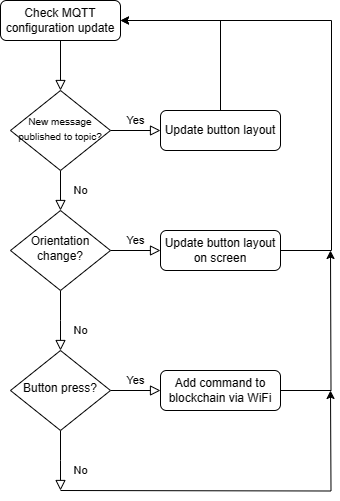

The diagram above was exported from draw.io. Its source (the exported page's mxGraphModel, read from the mxfile embedded in the PNG):
<mxGraphModel dx="784" dy="1101" grid="1" gridSize="10" guides="1" tooltips="1" connect="1" arrows="1" fold="1" page="1" pageScale="1" pageWidth="827" pageHeight="1169" background="#FFFFFF" math="0" shadow="0">
  <root>
    <mxCell id="WIyWlLk6GJQsqaUBKTNV-0" />
    <mxCell id="WIyWlLk6GJQsqaUBKTNV-1" parent="WIyWlLk6GJQsqaUBKTNV-0" />
    <mxCell id="WIyWlLk6GJQsqaUBKTNV-2" value="" style="rounded=0;html=1;jettySize=auto;orthogonalLoop=1;fontSize=11;endArrow=block;endFill=0;endSize=8;strokeWidth=1;shadow=0;labelBackgroundColor=none;edgeStyle=orthogonalEdgeStyle;" parent="WIyWlLk6GJQsqaUBKTNV-1" source="WIyWlLk6GJQsqaUBKTNV-3" target="WIyWlLk6GJQsqaUBKTNV-6" edge="1">
      <mxGeometry relative="1" as="geometry" />
    </mxCell>
    <mxCell id="WIyWlLk6GJQsqaUBKTNV-3" value="Check MQTT configuration update" style="rounded=1;whiteSpace=wrap;html=1;fontSize=12;glass=0;strokeWidth=1;shadow=0;" parent="WIyWlLk6GJQsqaUBKTNV-1" vertex="1">
      <mxGeometry x="160" y="80" width="120" height="40" as="geometry" />
    </mxCell>
    <mxCell id="WIyWlLk6GJQsqaUBKTNV-4" value="No" style="rounded=0;html=1;jettySize=auto;orthogonalLoop=1;fontSize=11;endArrow=block;endFill=0;endSize=8;strokeWidth=1;shadow=0;labelBackgroundColor=none;edgeStyle=orthogonalEdgeStyle;" parent="WIyWlLk6GJQsqaUBKTNV-1" source="WIyWlLk6GJQsqaUBKTNV-6" target="WIyWlLk6GJQsqaUBKTNV-10" edge="1">
      <mxGeometry y="20" relative="1" as="geometry">
        <mxPoint as="offset" />
      </mxGeometry>
    </mxCell>
    <mxCell id="WIyWlLk6GJQsqaUBKTNV-5" value="Yes" style="edgeStyle=orthogonalEdgeStyle;rounded=0;html=1;jettySize=auto;orthogonalLoop=1;fontSize=11;endArrow=block;endFill=0;endSize=8;strokeWidth=1;shadow=0;labelBackgroundColor=none;" parent="WIyWlLk6GJQsqaUBKTNV-1" source="WIyWlLk6GJQsqaUBKTNV-6" target="WIyWlLk6GJQsqaUBKTNV-7" edge="1">
      <mxGeometry y="10" relative="1" as="geometry">
        <mxPoint as="offset" />
      </mxGeometry>
    </mxCell>
    <mxCell id="WIyWlLk6GJQsqaUBKTNV-6" value="&lt;font style=&quot;font-size: 10px;&quot;&gt;New message published to topic?&lt;/font&gt;" style="rhombus;whiteSpace=wrap;html=1;shadow=0;fontFamily=Helvetica;fontSize=12;align=center;strokeWidth=1;spacing=6;spacingTop=-4;" parent="WIyWlLk6GJQsqaUBKTNV-1" vertex="1">
      <mxGeometry x="170" y="170" width="100" height="80" as="geometry" />
    </mxCell>
    <mxCell id="oQWnFE8V26nzRFF9nduM-1" style="edgeStyle=orthogonalEdgeStyle;rounded=0;orthogonalLoop=1;jettySize=auto;html=1;exitX=0.5;exitY=0;exitDx=0;exitDy=0;entryX=1;entryY=0.5;entryDx=0;entryDy=0;" parent="WIyWlLk6GJQsqaUBKTNV-1" source="WIyWlLk6GJQsqaUBKTNV-7" target="WIyWlLk6GJQsqaUBKTNV-3" edge="1">
      <mxGeometry relative="1" as="geometry" />
    </mxCell>
    <mxCell id="WIyWlLk6GJQsqaUBKTNV-7" value="Update button layout" style="rounded=1;whiteSpace=wrap;html=1;fontSize=12;glass=0;strokeWidth=1;shadow=0;" parent="WIyWlLk6GJQsqaUBKTNV-1" vertex="1">
      <mxGeometry x="320" y="190" width="120" height="40" as="geometry" />
    </mxCell>
    <mxCell id="WIyWlLk6GJQsqaUBKTNV-8" value="No" style="rounded=0;html=1;jettySize=auto;orthogonalLoop=1;fontSize=11;endArrow=block;endFill=0;endSize=8;strokeWidth=1;shadow=0;labelBackgroundColor=none;edgeStyle=orthogonalEdgeStyle;" parent="WIyWlLk6GJQsqaUBKTNV-1" source="WIyWlLk6GJQsqaUBKTNV-10" edge="1">
      <mxGeometry x="0.3333" y="20" relative="1" as="geometry">
        <mxPoint as="offset" />
        <mxPoint x="220" y="430" as="targetPoint" />
      </mxGeometry>
    </mxCell>
    <mxCell id="WIyWlLk6GJQsqaUBKTNV-9" value="Yes" style="edgeStyle=orthogonalEdgeStyle;rounded=0;html=1;jettySize=auto;orthogonalLoop=1;fontSize=11;endArrow=block;endFill=0;endSize=8;strokeWidth=1;shadow=0;labelBackgroundColor=none;" parent="WIyWlLk6GJQsqaUBKTNV-1" source="WIyWlLk6GJQsqaUBKTNV-10" target="WIyWlLk6GJQsqaUBKTNV-12" edge="1">
      <mxGeometry y="10" relative="1" as="geometry">
        <mxPoint as="offset" />
      </mxGeometry>
    </mxCell>
    <mxCell id="WIyWlLk6GJQsqaUBKTNV-10" value="Orientation change?" style="rhombus;whiteSpace=wrap;html=1;shadow=0;fontFamily=Helvetica;fontSize=12;align=center;strokeWidth=1;spacing=6;spacingTop=-4;" parent="WIyWlLk6GJQsqaUBKTNV-1" vertex="1">
      <mxGeometry x="170" y="290" width="100" height="80" as="geometry" />
    </mxCell>
    <mxCell id="oQWnFE8V26nzRFF9nduM-2" style="edgeStyle=orthogonalEdgeStyle;rounded=0;orthogonalLoop=1;jettySize=auto;html=1;exitX=1;exitY=0.5;exitDx=0;exitDy=0;entryX=1;entryY=0.5;entryDx=0;entryDy=0;" parent="WIyWlLk6GJQsqaUBKTNV-1" source="WIyWlLk6GJQsqaUBKTNV-12" target="WIyWlLk6GJQsqaUBKTNV-3" edge="1">
      <mxGeometry relative="1" as="geometry">
        <mxPoint x="490" y="100" as="targetPoint" />
        <Array as="points">
          <mxPoint x="491" y="330" />
          <mxPoint x="491" y="100" />
        </Array>
      </mxGeometry>
    </mxCell>
    <mxCell id="WIyWlLk6GJQsqaUBKTNV-12" value="Update button layout on screen" style="rounded=1;whiteSpace=wrap;html=1;fontSize=12;glass=0;strokeWidth=1;shadow=0;" parent="WIyWlLk6GJQsqaUBKTNV-1" vertex="1">
      <mxGeometry x="320" y="310" width="120" height="40" as="geometry" />
    </mxCell>
    <mxCell id="oQWnFE8V26nzRFF9nduM-7" value="No" style="rounded=0;html=1;jettySize=auto;orthogonalLoop=1;fontSize=11;endArrow=block;endFill=0;endSize=8;strokeWidth=1;shadow=0;labelBackgroundColor=none;edgeStyle=orthogonalEdgeStyle;" parent="WIyWlLk6GJQsqaUBKTNV-1" source="oQWnFE8V26nzRFF9nduM-9" edge="1">
      <mxGeometry x="0.3333" y="20" relative="1" as="geometry">
        <mxPoint as="offset" />
        <mxPoint x="220" y="570" as="targetPoint" />
      </mxGeometry>
    </mxCell>
    <mxCell id="oQWnFE8V26nzRFF9nduM-8" value="Yes" style="edgeStyle=orthogonalEdgeStyle;rounded=0;html=1;jettySize=auto;orthogonalLoop=1;fontSize=11;endArrow=block;endFill=0;endSize=8;strokeWidth=1;shadow=0;labelBackgroundColor=none;" parent="WIyWlLk6GJQsqaUBKTNV-1" source="oQWnFE8V26nzRFF9nduM-9" target="oQWnFE8V26nzRFF9nduM-10" edge="1">
      <mxGeometry y="10" relative="1" as="geometry">
        <mxPoint as="offset" />
      </mxGeometry>
    </mxCell>
    <mxCell id="oQWnFE8V26nzRFF9nduM-9" value="Button press?" style="rhombus;whiteSpace=wrap;html=1;shadow=0;fontFamily=Helvetica;fontSize=12;align=center;strokeWidth=1;spacing=6;spacingTop=-4;" parent="WIyWlLk6GJQsqaUBKTNV-1" vertex="1">
      <mxGeometry x="170" y="430" width="100" height="80" as="geometry" />
    </mxCell>
    <mxCell id="oQWnFE8V26nzRFF9nduM-15" style="edgeStyle=orthogonalEdgeStyle;rounded=0;orthogonalLoop=1;jettySize=auto;html=1;" parent="WIyWlLk6GJQsqaUBKTNV-1" source="oQWnFE8V26nzRFF9nduM-10" edge="1">
      <mxGeometry relative="1" as="geometry">
        <mxPoint x="490" y="330" as="targetPoint" />
      </mxGeometry>
    </mxCell>
    <mxCell id="oQWnFE8V26nzRFF9nduM-10" value="Add command to blockchain via WiFi" style="rounded=1;whiteSpace=wrap;html=1;fontSize=12;glass=0;strokeWidth=1;shadow=0;" parent="WIyWlLk6GJQsqaUBKTNV-1" vertex="1">
      <mxGeometry x="320" y="450" width="120" height="40" as="geometry" />
    </mxCell>
    <mxCell id="oQWnFE8V26nzRFF9nduM-16" style="edgeStyle=orthogonalEdgeStyle;rounded=0;orthogonalLoop=1;jettySize=auto;html=1;" parent="WIyWlLk6GJQsqaUBKTNV-1" edge="1">
      <mxGeometry relative="1" as="geometry">
        <mxPoint x="490" y="470" as="targetPoint" />
        <mxPoint x="220" y="570" as="sourcePoint" />
      </mxGeometry>
    </mxCell>
  </root>
</mxGraphModel>